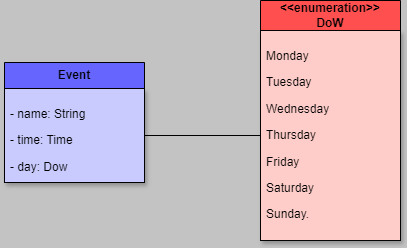

The diagram above was exported from draw.io. Its source (the exported page's mxGraphModel, read from the mxfile embedded in the PNG):
<mxGraphModel dx="1290" dy="522" grid="1" gridSize="10" guides="1" tooltips="1" connect="1" arrows="1" fold="1" page="1" pageScale="1" pageWidth="827" pageHeight="1169" math="0" shadow="0">
  <root>
    <mxCell id="0" />
    <mxCell id="1" parent="0" />
    <mxCell id="qw344ul_T_0c6mwWcvDz-93" value="&lt;div&gt;&lt;b&gt;&amp;lt;&amp;lt;enumeration&amp;gt;&amp;gt;&lt;/b&gt;&lt;/div&gt;&lt;b&gt;DoW&lt;/b&gt;" style="swimlane;fontStyle=0;childLayout=stackLayout;horizontal=1;startSize=30;fillColor=#FF4F4F;horizontalStack=0;resizeParent=1;resizeParentMax=0;resizeLast=0;collapsible=1;marginBottom=0;whiteSpace=wrap;html=1;strokeColor=default;" vertex="1" parent="1">
      <mxGeometry x="530" y="60" width="140" height="240" as="geometry" />
    </mxCell>
    <mxCell id="qw344ul_T_0c6mwWcvDz-94" value="&lt;div&gt;&lt;div class=&quot;flex flex-grow flex-col max-w-full&quot;&gt;&lt;div class=&quot;min-h-[20px] text-message flex flex-col items-start gap-3 whitespace-pre-wrap break-words [.text-message+&amp;amp;]:mt-5 overflow-x-auto&quot; data-message-id=&quot;7d506de9-1c6a-4807-9941-9c99698b9dcd&quot; data-message-author-role=&quot;assistant&quot;&gt;&lt;div class=&quot;markdown prose w-full break-words dark:prose-invert dark&quot;&gt;&lt;p&gt;Monday&lt;/p&gt;&lt;p&gt;Tuesday&lt;/p&gt;&lt;p&gt;Wednesday&lt;/p&gt;&lt;p&gt;Thursday&amp;nbsp;&lt;/p&gt;&lt;p&gt;Friday&lt;/p&gt;&lt;p&gt;Saturday&lt;/p&gt;&lt;p&gt;Sunday.&lt;/p&gt;&lt;/div&gt;&lt;/div&gt;&lt;/div&gt;&lt;/div&gt;" style="text;strokeColor=#030303;fillColor=#FFCDC9;align=left;verticalAlign=top;spacingLeft=4;spacingRight=4;overflow=hidden;rotatable=0;points=[[0,0.5],[1,0.5]];portConstraint=eastwest;whiteSpace=wrap;html=1;shadow=1;" vertex="1" parent="qw344ul_T_0c6mwWcvDz-93">
      <mxGeometry y="30" width="140" height="210" as="geometry" />
    </mxCell>
    <mxCell id="qw344ul_T_0c6mwWcvDz-97" value="&lt;b&gt;Event&lt;/b&gt;" style="swimlane;fontStyle=0;childLayout=stackLayout;horizontal=1;startSize=26;fillColor=#6666FF;horizontalStack=0;resizeParent=1;resizeParentMax=0;resizeLast=0;collapsible=1;marginBottom=0;whiteSpace=wrap;html=1;strokeColor=default;" vertex="1" parent="1">
      <mxGeometry x="274" y="122" width="140" height="120" as="geometry" />
    </mxCell>
    <mxCell id="qw344ul_T_0c6mwWcvDz-98" value="&lt;div class=&quot;flex flex-grow flex-col max-w-full&quot;&gt;&lt;div class=&quot;min-h-[20px] text-message flex flex-col items-start gap-3 whitespace-pre-wrap break-words [.text-message+&amp;amp;]:mt-5 overflow-x-auto&quot; data-message-id=&quot;7d506de9-1c6a-4807-9941-9c99698b9dcd&quot; data-message-author-role=&quot;assistant&quot;&gt;&lt;div class=&quot;markdown prose w-full break-words dark:prose-invert dark&quot;&gt;&lt;p&gt;&lt;span style=&quot;background-color: initial;&quot;&gt;- name: String&lt;/span&gt;&lt;/p&gt;&lt;p&gt;&lt;span style=&quot;background-color: initial;&quot;&gt;- time: Time&lt;/span&gt;&lt;/p&gt;&lt;p&gt;&lt;span style=&quot;background-color: initial;&quot;&gt;- day: Dow&lt;/span&gt;&lt;/p&gt;&lt;/div&gt;&lt;/div&gt;&lt;/div&gt;" style="text;strokeColor=#000000;fillColor=#C9CBFF;align=left;verticalAlign=top;spacingLeft=4;spacingRight=4;overflow=hidden;rotatable=0;points=[[0,0.5],[1,0.5]];portConstraint=eastwest;whiteSpace=wrap;html=1;shadow=1;" vertex="1" parent="qw344ul_T_0c6mwWcvDz-97">
      <mxGeometry y="26" width="140" height="94" as="geometry" />
    </mxCell>
    <mxCell id="qw344ul_T_0c6mwWcvDz-99" value="" style="endArrow=none;html=1;rounded=0;entryX=0;entryY=0.5;entryDx=0;entryDy=0;exitX=1;exitY=0.5;exitDx=0;exitDy=0;" edge="1" parent="1" source="qw344ul_T_0c6mwWcvDz-98" target="qw344ul_T_0c6mwWcvDz-94">
      <mxGeometry width="50" height="50" relative="1" as="geometry">
        <mxPoint x="390" y="260" as="sourcePoint" />
        <mxPoint x="440" y="210" as="targetPoint" />
      </mxGeometry>
    </mxCell>
  </root>
</mxGraphModel>